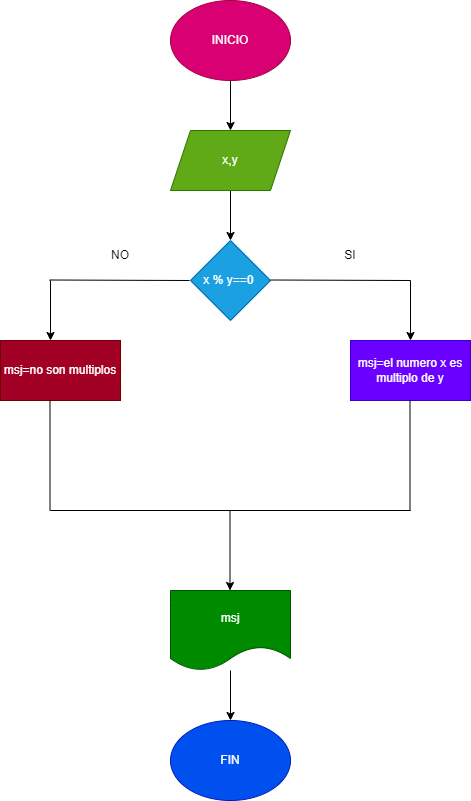

The diagram above was exported from draw.io. Its source (the exported page's mxGraphModel, read from the mxfile embedded in the PNG):
<mxGraphModel dx="576" dy="480" grid="1" gridSize="10" guides="1" tooltips="1" connect="1" arrows="1" fold="1" page="1" pageScale="1" pageWidth="850" pageHeight="1100" math="0" shadow="0">
  <root>
    <mxCell id="0" />
    <mxCell id="1" parent="0" />
    <mxCell id="4" value="" style="edgeStyle=none;html=1;" edge="1" parent="1" source="2" target="3">
      <mxGeometry relative="1" as="geometry" />
    </mxCell>
    <mxCell id="2" value="INICIO" style="ellipse;whiteSpace=wrap;html=1;fillColor=#d80073;fontColor=#ffffff;strokeColor=#A50040;" vertex="1" parent="1">
      <mxGeometry x="240" y="70" width="120" height="80" as="geometry" />
    </mxCell>
    <mxCell id="6" value="" style="edgeStyle=none;html=1;" edge="1" parent="1" source="3" target="5">
      <mxGeometry relative="1" as="geometry" />
    </mxCell>
    <mxCell id="3" value="x,y" style="shape=parallelogram;perimeter=parallelogramPerimeter;whiteSpace=wrap;html=1;fixedSize=1;fillColor=#60a917;fontColor=#ffffff;strokeColor=#2D7600;" vertex="1" parent="1">
      <mxGeometry x="240" y="200" width="120" height="60" as="geometry" />
    </mxCell>
    <mxCell id="5" value="x % y==0&amp;nbsp;" style="rhombus;whiteSpace=wrap;html=1;fillColor=#1ba1e2;fontColor=#ffffff;strokeColor=#006EAF;" vertex="1" parent="1">
      <mxGeometry x="260" y="310" width="80" height="80" as="geometry" />
    </mxCell>
    <mxCell id="7" value="" style="endArrow=none;html=1;" edge="1" parent="1">
      <mxGeometry width="50" height="50" relative="1" as="geometry">
        <mxPoint x="340" y="349.5" as="sourcePoint" />
        <mxPoint x="480" y="350" as="targetPoint" />
      </mxGeometry>
    </mxCell>
    <mxCell id="8" value="" style="endArrow=classic;html=1;" edge="1" parent="1">
      <mxGeometry width="50" height="50" relative="1" as="geometry">
        <mxPoint x="480" y="350" as="sourcePoint" />
        <mxPoint x="480" y="410" as="targetPoint" />
      </mxGeometry>
    </mxCell>
    <mxCell id="9" value="msj=el numero x es multiplo de y" style="rounded=0;whiteSpace=wrap;html=1;fillColor=#6a00ff;fontColor=#ffffff;strokeColor=#3700CC;" vertex="1" parent="1">
      <mxGeometry x="420" y="410" width="120" height="60" as="geometry" />
    </mxCell>
    <mxCell id="10" value="" style="endArrow=none;html=1;" edge="1" parent="1">
      <mxGeometry width="50" height="50" relative="1" as="geometry">
        <mxPoint x="119" y="349.5" as="sourcePoint" />
        <mxPoint x="259" y="350" as="targetPoint" />
      </mxGeometry>
    </mxCell>
    <mxCell id="11" value="" style="endArrow=classic;html=1;" edge="1" parent="1">
      <mxGeometry width="50" height="50" relative="1" as="geometry">
        <mxPoint x="120" y="350" as="sourcePoint" />
        <mxPoint x="120" y="410" as="targetPoint" />
      </mxGeometry>
    </mxCell>
    <mxCell id="12" value="msj=no son multiplos" style="rounded=0;whiteSpace=wrap;html=1;fillColor=#a20025;fontColor=#ffffff;strokeColor=#6F0000;" vertex="1" parent="1">
      <mxGeometry x="70" y="410" width="120" height="60" as="geometry" />
    </mxCell>
    <mxCell id="13" value="" style="endArrow=none;html=1;" edge="1" parent="1">
      <mxGeometry width="50" height="50" relative="1" as="geometry">
        <mxPoint x="119.5" y="580" as="sourcePoint" />
        <mxPoint x="119.5" y="470" as="targetPoint" />
      </mxGeometry>
    </mxCell>
    <mxCell id="14" value="" style="endArrow=none;html=1;" edge="1" parent="1">
      <mxGeometry width="50" height="50" relative="1" as="geometry">
        <mxPoint x="479.5" y="580" as="sourcePoint" />
        <mxPoint x="479.5" y="470" as="targetPoint" />
      </mxGeometry>
    </mxCell>
    <mxCell id="15" value="" style="endArrow=none;html=1;" edge="1" parent="1">
      <mxGeometry width="50" height="50" relative="1" as="geometry">
        <mxPoint x="120" y="580" as="sourcePoint" />
        <mxPoint x="480" y="580" as="targetPoint" />
      </mxGeometry>
    </mxCell>
    <mxCell id="16" value="" style="endArrow=classic;html=1;" edge="1" parent="1">
      <mxGeometry width="50" height="50" relative="1" as="geometry">
        <mxPoint x="299.5" y="580" as="sourcePoint" />
        <mxPoint x="299.5" y="660" as="targetPoint" />
      </mxGeometry>
    </mxCell>
    <mxCell id="19" value="" style="edgeStyle=none;html=1;" edge="1" parent="1" source="17" target="18">
      <mxGeometry relative="1" as="geometry" />
    </mxCell>
    <mxCell id="17" value="msj" style="shape=document;whiteSpace=wrap;html=1;boundedLbl=1;fillColor=#008a00;fontColor=#ffffff;strokeColor=#005700;" vertex="1" parent="1">
      <mxGeometry x="240" y="660" width="120" height="80" as="geometry" />
    </mxCell>
    <mxCell id="18" value="FIN" style="ellipse;whiteSpace=wrap;html=1;fillColor=#0050ef;fontColor=#ffffff;strokeColor=#001DBC;" vertex="1" parent="1">
      <mxGeometry x="240" y="790" width="120" height="80" as="geometry" />
    </mxCell>
    <mxCell id="20" value="NO" style="text;html=1;strokeColor=none;fillColor=none;align=center;verticalAlign=middle;whiteSpace=wrap;rounded=0;" vertex="1" parent="1">
      <mxGeometry x="160" y="310" width="60" height="30" as="geometry" />
    </mxCell>
    <mxCell id="21" value="SI" style="text;html=1;strokeColor=none;fillColor=none;align=center;verticalAlign=middle;whiteSpace=wrap;rounded=0;" vertex="1" parent="1">
      <mxGeometry x="390" y="310" width="60" height="30" as="geometry" />
    </mxCell>
  </root>
</mxGraphModel>